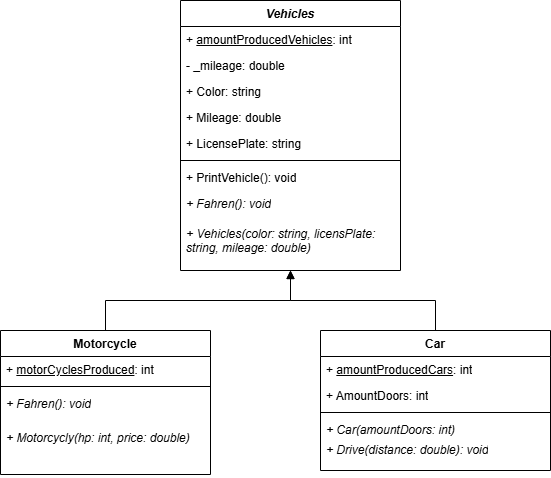

The diagram above was exported from draw.io. Its source (the exported page's mxGraphModel, read from the mxfile embedded in the PNG):
<mxGraphModel dx="1420" dy="833" grid="1" gridSize="10" guides="1" tooltips="1" connect="1" arrows="1" fold="1" page="1" pageScale="1" pageWidth="827" pageHeight="1169" math="0" shadow="0">
  <root>
    <mxCell id="0" />
    <mxCell id="1" parent="0" />
    <mxCell id="Mva7TDhINE763mqBq_5z-11" value="&lt;i&gt;Vehicles&lt;/i&gt;" style="swimlane;fontStyle=1;align=center;verticalAlign=top;childLayout=stackLayout;horizontal=1;startSize=26;horizontalStack=0;resizeParent=1;resizeParentMax=0;resizeLast=0;collapsible=1;marginBottom=0;whiteSpace=wrap;html=1;" vertex="1" parent="1">
      <mxGeometry x="300" y="70" width="220" height="270" as="geometry" />
    </mxCell>
    <mxCell id="Mva7TDhINE763mqBq_5z-12" value="+ &lt;u&gt;amountProducedVehicles&lt;/u&gt;: int" style="text;strokeColor=none;fillColor=none;align=left;verticalAlign=top;spacingLeft=4;spacingRight=4;overflow=hidden;rotatable=0;points=[[0,0.5],[1,0.5]];portConstraint=eastwest;whiteSpace=wrap;html=1;" vertex="1" parent="Mva7TDhINE763mqBq_5z-11">
      <mxGeometry y="26" width="220" height="26" as="geometry" />
    </mxCell>
    <mxCell id="Mva7TDhINE763mqBq_5z-16" value="- _mileage: double" style="text;strokeColor=none;fillColor=none;align=left;verticalAlign=top;spacingLeft=4;spacingRight=4;overflow=hidden;rotatable=0;points=[[0,0.5],[1,0.5]];portConstraint=eastwest;whiteSpace=wrap;html=1;" vertex="1" parent="Mva7TDhINE763mqBq_5z-11">
      <mxGeometry y="52" width="220" height="26" as="geometry" />
    </mxCell>
    <mxCell id="Mva7TDhINE763mqBq_5z-15" value="+ Color: string" style="text;strokeColor=none;fillColor=none;align=left;verticalAlign=top;spacingLeft=4;spacingRight=4;overflow=hidden;rotatable=0;points=[[0,0.5],[1,0.5]];portConstraint=eastwest;whiteSpace=wrap;html=1;" vertex="1" parent="Mva7TDhINE763mqBq_5z-11">
      <mxGeometry y="78" width="220" height="26" as="geometry" />
    </mxCell>
    <mxCell id="Mva7TDhINE763mqBq_5z-18" value="+ Mileage: double" style="text;strokeColor=none;fillColor=none;align=left;verticalAlign=top;spacingLeft=4;spacingRight=4;overflow=hidden;rotatable=0;points=[[0,0.5],[1,0.5]];portConstraint=eastwest;whiteSpace=wrap;html=1;" vertex="1" parent="Mva7TDhINE763mqBq_5z-11">
      <mxGeometry y="104" width="220" height="26" as="geometry" />
    </mxCell>
    <mxCell id="Mva7TDhINE763mqBq_5z-19" value="+ LicensePlate: string" style="text;strokeColor=none;fillColor=none;align=left;verticalAlign=top;spacingLeft=4;spacingRight=4;overflow=hidden;rotatable=0;points=[[0,0.5],[1,0.5]];portConstraint=eastwest;whiteSpace=wrap;html=1;" vertex="1" parent="Mva7TDhINE763mqBq_5z-11">
      <mxGeometry y="130" width="220" height="26" as="geometry" />
    </mxCell>
    <mxCell id="Mva7TDhINE763mqBq_5z-13" value="" style="line;strokeWidth=1;fillColor=none;align=left;verticalAlign=middle;spacingTop=-1;spacingLeft=3;spacingRight=3;rotatable=0;labelPosition=right;points=[];portConstraint=eastwest;strokeColor=inherit;" vertex="1" parent="Mva7TDhINE763mqBq_5z-11">
      <mxGeometry y="156" width="220" height="8" as="geometry" />
    </mxCell>
    <mxCell id="Mva7TDhINE763mqBq_5z-14" value="+ PrintVehicle(): void" style="text;strokeColor=none;fillColor=none;align=left;verticalAlign=top;spacingLeft=4;spacingRight=4;overflow=hidden;rotatable=0;points=[[0,0.5],[1,0.5]];portConstraint=eastwest;whiteSpace=wrap;html=1;" vertex="1" parent="Mva7TDhINE763mqBq_5z-11">
      <mxGeometry y="164" width="220" height="26" as="geometry" />
    </mxCell>
    <mxCell id="Mva7TDhINE763mqBq_5z-20" value="&lt;i&gt;+ Fahren(): void&lt;/i&gt;" style="text;strokeColor=none;fillColor=none;align=left;verticalAlign=top;spacingLeft=4;spacingRight=4;overflow=hidden;rotatable=0;points=[[0,0.5],[1,0.5]];portConstraint=eastwest;whiteSpace=wrap;html=1;" vertex="1" parent="Mva7TDhINE763mqBq_5z-11">
      <mxGeometry y="190" width="220" height="30" as="geometry" />
    </mxCell>
    <mxCell id="Mva7TDhINE763mqBq_5z-21" value="&lt;i&gt;+ Vehicles(color: string, licensPlate: string, mileage: double)&lt;/i&gt;" style="text;strokeColor=none;fillColor=none;align=left;verticalAlign=top;spacingLeft=4;spacingRight=4;overflow=hidden;rotatable=0;points=[[0,0.5],[1,0.5]];portConstraint=eastwest;whiteSpace=wrap;html=1;" vertex="1" parent="Mva7TDhINE763mqBq_5z-11">
      <mxGeometry y="220" width="220" height="50" as="geometry" />
    </mxCell>
    <mxCell id="Mva7TDhINE763mqBq_5z-22" value="Motorcycle" style="swimlane;fontStyle=1;align=center;verticalAlign=top;childLayout=stackLayout;horizontal=1;startSize=26;horizontalStack=0;resizeParent=1;resizeParentMax=0;resizeLast=0;collapsible=1;marginBottom=0;whiteSpace=wrap;html=1;rotation=0;" vertex="1" parent="1">
      <mxGeometry x="120" y="400" width="210" height="144" as="geometry" />
    </mxCell>
    <mxCell id="Mva7TDhINE763mqBq_5z-23" value="+ &lt;u&gt;motorCyclesProduced&lt;/u&gt;: int" style="text;strokeColor=none;fillColor=none;align=left;verticalAlign=top;spacingLeft=4;spacingRight=4;overflow=hidden;rotatable=0;points=[[0,0.5],[1,0.5]];portConstraint=eastwest;whiteSpace=wrap;html=1;rotation=0;" vertex="1" parent="Mva7TDhINE763mqBq_5z-22">
      <mxGeometry y="26" width="210" height="26" as="geometry" />
    </mxCell>
    <mxCell id="Mva7TDhINE763mqBq_5z-28" value="" style="line;strokeWidth=1;fillColor=none;align=left;verticalAlign=middle;spacingTop=-1;spacingLeft=3;spacingRight=3;rotatable=0;labelPosition=right;points=[];portConstraint=eastwest;strokeColor=inherit;rotation=0;" vertex="1" parent="Mva7TDhINE763mqBq_5z-22">
      <mxGeometry y="52" width="210" height="8" as="geometry" />
    </mxCell>
    <mxCell id="Mva7TDhINE763mqBq_5z-30" value="&lt;i&gt;+ Fahren(): void&lt;/i&gt;" style="text;strokeColor=none;fillColor=none;align=left;verticalAlign=top;spacingLeft=4;spacingRight=4;overflow=hidden;rotatable=0;points=[[0,0.5],[1,0.5]];portConstraint=eastwest;whiteSpace=wrap;html=1;rotation=0;" vertex="1" parent="Mva7TDhINE763mqBq_5z-22">
      <mxGeometry y="60" width="210" height="34" as="geometry" />
    </mxCell>
    <mxCell id="Mva7TDhINE763mqBq_5z-32" value="&lt;i&gt;+ Motorcycly(hp: int, price: double)&lt;/i&gt;" style="text;strokeColor=none;fillColor=none;align=left;verticalAlign=top;spacingLeft=4;spacingRight=4;overflow=hidden;rotatable=0;points=[[0,0.5],[1,0.5]];portConstraint=eastwest;whiteSpace=wrap;html=1;rotation=0;" vertex="1" parent="Mva7TDhINE763mqBq_5z-22">
      <mxGeometry y="94" width="210" height="50" as="geometry" />
    </mxCell>
    <mxCell id="Mva7TDhINE763mqBq_5z-33" value="Car" style="swimlane;fontStyle=1;align=center;verticalAlign=top;childLayout=stackLayout;horizontal=1;startSize=26;horizontalStack=0;resizeParent=1;resizeParentMax=0;resizeLast=0;collapsible=1;marginBottom=0;whiteSpace=wrap;html=1;rotation=0;" vertex="1" parent="1">
      <mxGeometry x="440" y="400" width="230" height="140" as="geometry" />
    </mxCell>
    <mxCell id="Mva7TDhINE763mqBq_5z-34" value="+ &lt;u&gt;amountProducedCars&lt;/u&gt;: int" style="text;strokeColor=none;fillColor=none;align=left;verticalAlign=top;spacingLeft=4;spacingRight=4;overflow=hidden;rotatable=0;points=[[0,0.5],[1,0.5]];portConstraint=eastwest;whiteSpace=wrap;html=1;rotation=0;" vertex="1" parent="Mva7TDhINE763mqBq_5z-33">
      <mxGeometry y="26" width="230" height="26" as="geometry" />
    </mxCell>
    <mxCell id="Mva7TDhINE763mqBq_5z-35" value="+ AmountDoors: int" style="text;strokeColor=none;fillColor=none;align=left;verticalAlign=top;spacingLeft=4;spacingRight=4;overflow=hidden;rotatable=0;points=[[0,0.5],[1,0.5]];portConstraint=eastwest;whiteSpace=wrap;html=1;rotation=0;" vertex="1" parent="Mva7TDhINE763mqBq_5z-33">
      <mxGeometry y="52" width="230" height="26" as="geometry" />
    </mxCell>
    <mxCell id="Mva7TDhINE763mqBq_5z-36" value="" style="line;strokeWidth=1;fillColor=none;align=left;verticalAlign=middle;spacingTop=-1;spacingLeft=3;spacingRight=3;rotatable=0;labelPosition=right;points=[];portConstraint=eastwest;strokeColor=inherit;rotation=0;" vertex="1" parent="Mva7TDhINE763mqBq_5z-33">
      <mxGeometry y="78" width="230" height="8" as="geometry" />
    </mxCell>
    <mxCell id="Mva7TDhINE763mqBq_5z-38" value="&lt;i&gt;+ Car(amountDoors: int)&lt;/i&gt;" style="text;strokeColor=none;fillColor=none;align=left;verticalAlign=top;spacingLeft=4;spacingRight=4;overflow=hidden;rotatable=0;points=[[0,0.5],[1,0.5]];portConstraint=eastwest;whiteSpace=wrap;html=1;rotation=0;" vertex="1" parent="Mva7TDhINE763mqBq_5z-33">
      <mxGeometry y="86" width="230" height="20" as="geometry" />
    </mxCell>
    <mxCell id="Mva7TDhINE763mqBq_5z-37" value="&lt;i&gt;+ Drive(distance: double): void&lt;/i&gt;" style="text;strokeColor=none;fillColor=none;align=left;verticalAlign=top;spacingLeft=4;spacingRight=4;overflow=hidden;rotatable=0;points=[[0,0.5],[1,0.5]];portConstraint=eastwest;whiteSpace=wrap;html=1;rotation=0;" vertex="1" parent="Mva7TDhINE763mqBq_5z-33">
      <mxGeometry y="106" width="230" height="34" as="geometry" />
    </mxCell>
    <mxCell id="Mva7TDhINE763mqBq_5z-50" value="" style="endArrow=block;endFill=1;html=1;edgeStyle=orthogonalEdgeStyle;align=left;verticalAlign=top;rounded=0;" edge="1" parent="1" source="Mva7TDhINE763mqBq_5z-22" target="Mva7TDhINE763mqBq_5z-11">
      <mxGeometry x="-1" relative="1" as="geometry">
        <mxPoint x="120" y="462" as="sourcePoint" />
        <mxPoint x="280" y="462" as="targetPoint" />
      </mxGeometry>
    </mxCell>
    <mxCell id="Mva7TDhINE763mqBq_5z-52" value="" style="endArrow=block;endFill=1;html=1;edgeStyle=orthogonalEdgeStyle;align=left;verticalAlign=top;rounded=0;" edge="1" parent="1" source="Mva7TDhINE763mqBq_5z-33" target="Mva7TDhINE763mqBq_5z-11">
      <mxGeometry x="-1" relative="1" as="geometry">
        <mxPoint x="320" y="420" as="sourcePoint" />
        <mxPoint x="505" y="360" as="targetPoint" />
      </mxGeometry>
    </mxCell>
  </root>
</mxGraphModel>